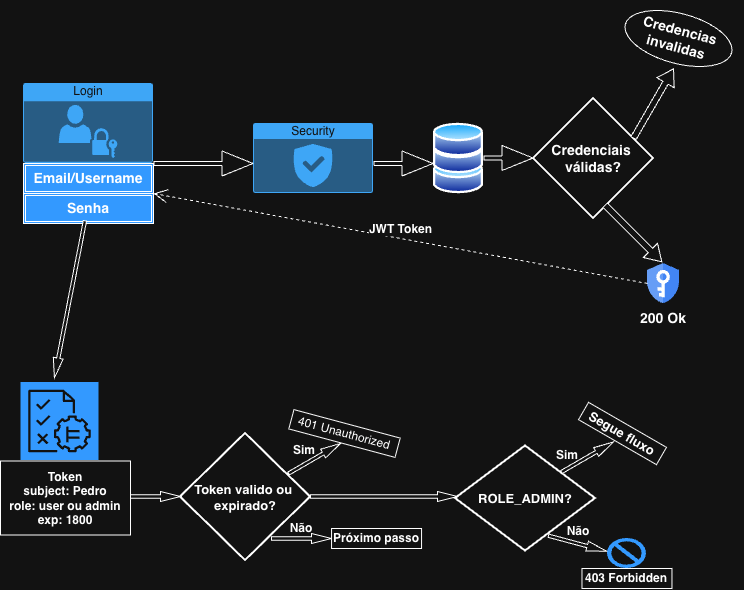

The diagram above was exported from draw.io. Its source (the exported page's mxGraphModel, read from the mxfile embedded in the PNG):
<mxGraphModel dx="1412" dy="708" grid="0" gridSize="10" guides="1" tooltips="1" connect="1" arrows="1" fold="1" page="1" pageScale="1" pageWidth="827" pageHeight="1169" background="light-dark(#ffffff, #121212)" math="0" shadow="0">
  <root>
    <object label="" id="0">
      <mxCell />
    </object>
    <mxCell id="1" parent="0" />
    <mxCell id="P5L57Y01bk_rwPx5And7-81" connectable="0" parent="1" style="group" value="" vertex="1">
      <mxGeometry height="575" width="743" x="60" y="90" as="geometry" />
    </mxCell>
    <mxCell id="P5L57Y01bk_rwPx5And7-49" connectable="0" parent="P5L57Y01bk_rwPx5And7-81" style="group" value="" vertex="1">
      <mxGeometry height="350" width="720" x="23" as="geometry" />
    </mxCell>
    <mxCell id="P5L57Y01bk_rwPx5And7-38" connectable="0" parent="P5L57Y01bk_rwPx5And7-49" style="group" value="" vertex="1">
      <mxGeometry height="320" width="720" y="30" as="geometry" />
    </mxCell>
    <mxCell id="P5L57Y01bk_rwPx5And7-37" connectable="0" parent="P5L57Y01bk_rwPx5And7-38" style="group" value="" vertex="1">
      <mxGeometry height="262.14" width="670" y="40" as="geometry" />
    </mxCell>
    <mxCell id="P5L57Y01bk_rwPx5And7-13" connectable="0" parent="P5L57Y01bk_rwPx5And7-37" style="group" value="" vertex="1">
      <mxGeometry height="140" width="130" as="geometry" />
    </mxCell>
    <mxCell id="P5L57Y01bk_rwPx5And7-10" parent="P5L57Y01bk_rwPx5And7-13" style="html=1;whiteSpace=wrap;strokeColor=none;fillColor=#0079D6;labelPosition=center;verticalLabelPosition=middle;verticalAlign=top;align=center;fontSize=12;outlineConnect=0;spacingTop=-6;fontColor=#FFFFFF;sketch=0;shape=mxgraph.sitemap.login;" value="Login" vertex="1">
      <mxGeometry height="80" width="130" as="geometry" />
    </mxCell>
    <mxCell id="P5L57Y01bk_rwPx5And7-11" parent="P5L57Y01bk_rwPx5And7-13" style="shape=ext;double=1;rounded=0;whiteSpace=wrap;html=1;fontColor=default;labelBackgroundColor=none;fillColor=light-dark(#FFFFFF,#3399FF);" value="&lt;font style=&quot;font-size: 14px;&quot;&gt;&lt;b&gt;Email/Username&lt;/b&gt;&lt;/font&gt;" vertex="1">
      <mxGeometry height="30" width="130" y="80" as="geometry" />
    </mxCell>
    <mxCell id="P5L57Y01bk_rwPx5And7-12" parent="P5L57Y01bk_rwPx5And7-13" style="shape=ext;double=1;rounded=0;whiteSpace=wrap;html=1;fontColor=default;labelBackgroundColor=none;labelBorderColor=none;strokeColor=light-dark(#FFFFFF,#FFFFFF);fillColor=light-dark(#FFFFFF,#3399FF);" value="&lt;font style=&quot;font-size: 14px;&quot;&gt;&lt;b&gt;Senha&lt;/b&gt;&lt;/font&gt;" vertex="1">
      <mxGeometry height="30" width="130" y="110" as="geometry" />
    </mxCell>
    <mxCell id="P5L57Y01bk_rwPx5And7-14" parent="P5L57Y01bk_rwPx5And7-37" style="html=1;whiteSpace=wrap;strokeColor=none;fillColor=#0079D6;labelPosition=center;verticalLabelPosition=middle;verticalAlign=top;align=center;fontSize=12;outlineConnect=0;spacingTop=-6;fontColor=#FFFFFF;sketch=0;shape=mxgraph.sitemap.security;" value="Security" vertex="1">
      <mxGeometry height="70" width="120" x="230" y="40" as="geometry" />
    </mxCell>
    <mxCell id="P5L57Y01bk_rwPx5And7-16" edge="1" parent="P5L57Y01bk_rwPx5And7-37" style="edgeStyle=none;orthogonalLoop=1;jettySize=auto;html=1;shape=flexArrow;rounded=1;startSize=8;endSize=10;width=4;" value="">
      <mxGeometry relative="1" width="100" as="geometry">
        <Array as="points" />
        <mxPoint x="130" y="80" as="sourcePoint" />
        <mxPoint x="230" y="80" as="targetPoint" />
      </mxGeometry>
    </mxCell>
    <mxCell id="P5L57Y01bk_rwPx5And7-21" connectable="0" parent="P5L57Y01bk_rwPx5And7-37" style="group" value="" vertex="1">
      <mxGeometry height="74" width="50" x="410" y="38" as="geometry" />
    </mxCell>
    <mxCell id="P5L57Y01bk_rwPx5And7-18" parent="P5L57Y01bk_rwPx5And7-21" style="image;aspect=fixed;perimeter=ellipsePerimeter;html=1;align=center;shadow=0;dashed=0;spacingTop=3;image=img/lib/active_directory/database.svg;" value="" vertex="1">
      <mxGeometry height="37" width="50" y="37" as="geometry" />
    </mxCell>
    <mxCell id="P5L57Y01bk_rwPx5And7-19" parent="P5L57Y01bk_rwPx5And7-21" style="image;aspect=fixed;perimeter=ellipsePerimeter;html=1;align=center;shadow=0;dashed=0;spacingTop=3;image=img/lib/active_directory/database.svg;" value="" vertex="1">
      <mxGeometry height="37" width="50" y="17" as="geometry" />
    </mxCell>
    <mxCell id="P5L57Y01bk_rwPx5And7-20" parent="P5L57Y01bk_rwPx5And7-21" style="image;aspect=fixed;perimeter=ellipsePerimeter;html=1;align=center;shadow=0;dashed=0;spacingTop=3;image=img/lib/active_directory/database.svg;" value="" vertex="1">
      <mxGeometry height="37" width="50" as="geometry" />
    </mxCell>
    <mxCell id="P5L57Y01bk_rwPx5And7-22" edge="1" parent="P5L57Y01bk_rwPx5And7-37" style="edgeStyle=none;orthogonalLoop=1;jettySize=auto;html=1;shape=flexArrow;rounded=1;startSize=8;endSize=10;width=4;" value="">
      <mxGeometry relative="1" width="100" as="geometry">
        <Array as="points" />
        <mxPoint x="350" y="80" as="sourcePoint" />
        <mxPoint x="410" y="80" as="targetPoint" />
      </mxGeometry>
    </mxCell>
    <mxCell id="P5L57Y01bk_rwPx5And7-25" parent="P5L57Y01bk_rwPx5And7-37" style="strokeWidth=2;html=1;shape=mxgraph.flowchart.decision;whiteSpace=wrap;container=1;" value="&lt;font style=&quot;font-size: 14px;&quot;&gt;&lt;b&gt;Credenciais&amp;nbsp;&lt;br&gt;válidas?&lt;/b&gt;&lt;/font&gt;" vertex="1">
      <mxGeometry height="120" width="120" x="510" y="15" as="geometry" />
    </mxCell>
    <mxCell id="P5L57Y01bk_rwPx5And7-26" edge="1" parent="P5L57Y01bk_rwPx5And7-37" style="edgeStyle=none;orthogonalLoop=1;jettySize=auto;html=1;shape=flexArrow;rounded=1;startSize=8;endSize=10;width=4;" value="">
      <mxGeometry relative="1" width="100" as="geometry">
        <Array as="points" />
        <mxPoint x="460" y="74.5" as="sourcePoint" />
        <mxPoint x="510" y="74.5" as="targetPoint" />
      </mxGeometry>
    </mxCell>
    <mxCell id="P5L57Y01bk_rwPx5And7-27" parent="P5L57Y01bk_rwPx5And7-37" style="shape=singleArrow;whiteSpace=wrap;html=1;rotation=45;" value="" vertex="1">
      <mxGeometry height="20" width="80" x="570" y="140" as="geometry" />
    </mxCell>
    <mxCell id="P5L57Y01bk_rwPx5And7-31" connectable="0" parent="P5L57Y01bk_rwPx5And7-37" style="group" value="" vertex="1">
      <mxGeometry height="80" width="60" x="610" y="180" as="geometry" />
    </mxCell>
    <mxCell id="P5L57Y01bk_rwPx5And7-29" parent="P5L57Y01bk_rwPx5And7-31" style="editableCssRules=.*;html=1;shape=image;verticalLabelPosition=bottom;labelBackgroundColor=#ffffff;verticalAlign=top;aspect=fixed;imageAspect=0;image=data:image/svg+xml,(base64 omitted: 1220 chars);" value="" vertex="1">
      <mxGeometry height="40" width="32" x="14" as="geometry" />
    </mxCell>
    <mxCell id="P5L57Y01bk_rwPx5And7-30" parent="P5L57Y01bk_rwPx5And7-31" style="text;html=1;whiteSpace=wrap;strokeColor=none;fillColor=none;align=center;verticalAlign=middle;rounded=0;fontSize=14;fontStyle=1" value="&lt;div&gt;200 Ok&lt;/div&gt;" vertex="1">
      <mxGeometry height="30" width="60" y="40" as="geometry" />
    </mxCell>
    <mxCell id="P5L57Y01bk_rwPx5And7-34" parent="P5L57Y01bk_rwPx5And7-37" style="shape=singleArrow;whiteSpace=wrap;html=1;rotation=-60;" value="" vertex="1">
      <mxGeometry height="20" width="80" x="589.9953390593274" y="9.995339059327364" as="geometry" />
    </mxCell>
    <mxCell id="P5L57Y01bk_rwPx5And7-47" edge="1" parent="P5L57Y01bk_rwPx5And7-37" source="P5L57Y01bk_rwPx5And7-29" style="edgeStyle=none;html=1;endArrow=open;endSize=12;dashed=1;verticalAlign=bottom;rounded=0;exitX=0;exitY=0.5;exitDx=0;exitDy=0;" value="&lt;font style=&quot;font-size: 12px;&quot;&gt;&lt;b&gt;JWT Token&lt;/b&gt;&lt;/font&gt;">
      <mxGeometry relative="1" width="160" as="geometry">
        <mxPoint x="330" y="190" as="sourcePoint" />
        <mxPoint x="130" y="110" as="targetPoint" />
      </mxGeometry>
    </mxCell>
    <mxCell id="P5L57Y01bk_rwPx5And7-80" parent="P5L57Y01bk_rwPx5And7-37" style="html=1;shadow=0;dashed=0;align=center;verticalAlign=middle;shape=mxgraph.arrows2.arrow;dy=0.67;dx=20;notch=0;rotation=101;" value="" vertex="1">
      <mxGeometry height="10" width="160" x="-33.81" y="210.79" as="geometry" />
    </mxCell>
    <mxCell id="P5L57Y01bk_rwPx5And7-36" parent="P5L57Y01bk_rwPx5And7-49" style="ellipse;whiteSpace=wrap;html=1;align=center;newEdgeStyle={&quot;edgeStyle&quot;:&quot;entityRelationEdgeStyle&quot;,&quot;startArrow&quot;:&quot;none&quot;,&quot;endArrow&quot;:&quot;none&quot;,&quot;segment&quot;:10,&quot;curved&quot;:1,&quot;sourcePerimeterSpacing&quot;:0,&quot;targetPerimeterSpacing&quot;:0};treeFolding=1;treeMoving=1;container=1;rotation=15;" value="&lt;font style=&quot;font-size: 14px;&quot;&gt;&lt;b&gt;Credencias invalidas&lt;/b&gt;&lt;/font&gt;" vertex="1">
      <mxGeometry height="50" width="110" x="600" as="geometry" />
    </mxCell>
    <mxCell id="P5L57Y01bk_rwPx5And7-79" connectable="0" parent="P5L57Y01bk_rwPx5And7-81" style="group" value="" vertex="1">
      <mxGeometry height="206.5" width="671.47" y="368.5" as="geometry" />
    </mxCell>
    <mxCell id="P5L57Y01bk_rwPx5And7-54" connectable="0" parent="P5L57Y01bk_rwPx5And7-79" style="group" value="" vertex="1">
      <mxGeometry height="153" width="130" as="geometry" />
    </mxCell>
    <mxCell id="P5L57Y01bk_rwPx5And7-51" parent="P5L57Y01bk_rwPx5And7-54" style="sketch=0;points=[[0,0,0],[0.25,0,0],[0.5,0,0],[0.75,0,0],[1,0,0],[0,1,0],[0.25,1,0],[0.5,1,0],[0.75,1,0],[1,1,0],[0,0.25,0],[0,0.5,0],[0,0.75,0],[1,0.25,0],[1,0.5,0],[1,0.75,0]];outlineConnect=0;fontColor=#232F3E;fillColor=light-dark(#FFFFFF,#3399FF);strokeColor=#ffffff;dashed=0;verticalLabelPosition=bottom;verticalAlign=top;align=center;html=1;fontSize=12;fontStyle=0;aspect=fixed;shape=mxgraph.aws4.resourceIcon;resIcon=mxgraph.aws4.verified_permissions;" value="" vertex="1">
      <mxGeometry height="78" width="78" x="20" as="geometry" />
    </mxCell>
    <mxCell id="P5L57Y01bk_rwPx5And7-53" parent="P5L57Y01bk_rwPx5And7-54" style="whiteSpace=wrap;html=1;fillColor=#FFFFFF;fillStyle=auto;" value="&lt;b&gt;Token&lt;br&gt;subject: Pedro&lt;br&gt;role: user ou admin&lt;br&gt;exp:&amp;nbsp;1800&lt;/b&gt;" vertex="1">
      <mxGeometry height="74" width="130" y="79" as="geometry" />
    </mxCell>
    <mxCell id="P5L57Y01bk_rwPx5And7-74" connectable="0" parent="P5L57Y01bk_rwPx5And7-79" style="group" value="" vertex="1">
      <mxGeometry height="165" width="214.47000000000003" x="457" y="41.5" as="geometry" />
    </mxCell>
    <mxCell id="P5L57Y01bk_rwPx5And7-65" parent="P5L57Y01bk_rwPx5And7-74" style="strokeWidth=2;html=1;shape=mxgraph.flowchart.decision;whiteSpace=wrap;" value="&lt;font style=&quot;font-size: 13px;&quot;&gt;&lt;b&gt;ROLE_ADMIN?&lt;br&gt;&lt;/b&gt;&lt;/font&gt;" vertex="1">
      <mxGeometry height="105" width="140" x="-2" y="22.5" as="geometry" />
    </mxCell>
    <mxCell id="P5L57Y01bk_rwPx5And7-66" parent="P5L57Y01bk_rwPx5And7-74" style="html=1;shadow=0;dashed=0;align=center;verticalAlign=middle;shape=mxgraph.arrows2.arrow;dy=0.67;dx=20;notch=0;rotation=-30;" value="" vertex="1">
      <mxGeometry height="10" width="60" x="100.00076211353314" y="28.500127018922228" as="geometry" />
    </mxCell>
    <mxCell id="P5L57Y01bk_rwPx5And7-67" parent="P5L57Y01bk_rwPx5And7-74" style="text;html=1;whiteSpace=wrap;strokeColor=none;fillColor=none;align=center;verticalAlign=middle;rounded=0;" value="&lt;b&gt;Sim&lt;/b&gt;" vertex="1">
      <mxGeometry height="30" width="60" x="80" y="17" as="geometry" />
    </mxCell>
    <mxCell id="P5L57Y01bk_rwPx5And7-68" parent="P5L57Y01bk_rwPx5And7-74" style="whiteSpace=wrap;html=1;rotation=30;" value="&lt;font style=&quot;font-size: 13px;&quot;&gt;&lt;b&gt;Segue fluxo&lt;/b&gt;&lt;/font&gt;" vertex="1">
      <mxGeometry height="20" width="90" x="120" as="geometry" />
    </mxCell>
    <mxCell id="P5L57Y01bk_rwPx5And7-69" parent="P5L57Y01bk_rwPx5And7-74" style="html=1;shadow=0;dashed=0;align=center;verticalAlign=middle;shape=mxgraph.arrows2.arrow;dy=0.67;dx=20;notch=0;rotation=15;" value="" vertex="1">
      <mxGeometry height="10" width="60" x="90.00076211353314" y="115.00012701892217" as="geometry" />
    </mxCell>
    <mxCell id="P5L57Y01bk_rwPx5And7-71" parent="P5L57Y01bk_rwPx5And7-74" style="shape=mxgraph.signs.safety.no;html=1;pointerEvents=1;fillColor=light-dark(#000000, #3399ff);strokeColor=none;verticalLabelPosition=bottom;verticalAlign=top;align=center;" value="" vertex="1">
      <mxGeometry height="30" width="38.95" x="150" y="115" as="geometry" />
    </mxCell>
    <mxCell id="P5L57Y01bk_rwPx5And7-72" parent="P5L57Y01bk_rwPx5And7-74" style="text;html=1;whiteSpace=wrap;strokeColor=none;fillColor=none;align=center;verticalAlign=middle;rounded=0;" value="&lt;b&gt;Não&lt;/b&gt;" vertex="1">
      <mxGeometry height="30" width="60" x="91" y="93" as="geometry" />
    </mxCell>
    <mxCell id="P5L57Y01bk_rwPx5And7-73" parent="P5L57Y01bk_rwPx5And7-74" style="whiteSpace=wrap;html=1;" value="&lt;b&gt;403 Forbidden&lt;/b&gt;" vertex="1">
      <mxGeometry height="20" width="90" x="124.47000000000003" y="145" as="geometry" />
    </mxCell>
    <mxCell id="P5L57Y01bk_rwPx5And7-75" connectable="0" parent="P5L57Y01bk_rwPx5And7-79" style="group" value="" vertex="1">
      <mxGeometry height="137" width="241.05" x="180" y="41.5" as="geometry" />
    </mxCell>
    <mxCell id="P5L57Y01bk_rwPx5And7-55" parent="P5L57Y01bk_rwPx5And7-75" style="strokeWidth=2;html=1;shape=mxgraph.flowchart.decision;whiteSpace=wrap;" value="&lt;font style=&quot;font-size: 13px;&quot;&gt;&lt;b&gt;Token valido ou&amp;nbsp;&lt;br&gt;expirado?&lt;/b&gt;&lt;/font&gt;" vertex="1">
      <mxGeometry height="127" width="130" y="10" as="geometry" />
    </mxCell>
    <mxCell id="P5L57Y01bk_rwPx5And7-56" parent="P5L57Y01bk_rwPx5And7-75" style="html=1;shadow=0;dashed=0;align=center;verticalAlign=middle;shape=mxgraph.arrows2.arrow;dy=0.67;dx=20;notch=0;rotation=0;" value="" vertex="1">
      <mxGeometry height="10" width="60" x="91.05000000000001" y="110" as="geometry" />
    </mxCell>
    <mxCell id="P5L57Y01bk_rwPx5And7-60" parent="P5L57Y01bk_rwPx5And7-75" style="whiteSpace=wrap;html=1;" value="&lt;b&gt;Próximo passo&lt;/b&gt;" vertex="1">
      <mxGeometry height="20" width="90" x="151.05" y="105" as="geometry" />
    </mxCell>
    <mxCell id="P5L57Y01bk_rwPx5And7-61" parent="P5L57Y01bk_rwPx5And7-75" style="html=1;shadow=0;dashed=0;align=center;verticalAlign=middle;shape=mxgraph.arrows2.arrow;dy=0.67;dx=20;notch=0;rotation=-30;" value="" vertex="1">
      <mxGeometry height="10" width="60" x="104" y="30" as="geometry" />
    </mxCell>
    <mxCell id="P5L57Y01bk_rwPx5And7-62" parent="P5L57Y01bk_rwPx5And7-75" style="whiteSpace=wrap;html=1;rotation=15;" value="401 Unauthorized" vertex="1">
      <mxGeometry height="20" width="110" x="109" as="geometry" />
    </mxCell>
    <mxCell id="P5L57Y01bk_rwPx5And7-63" parent="P5L57Y01bk_rwPx5And7-75" style="text;html=1;whiteSpace=wrap;strokeColor=none;fillColor=none;align=center;verticalAlign=middle;rounded=0;" value="&lt;b&gt;Sim&lt;/b&gt;" vertex="1">
      <mxGeometry height="30" width="60" x="94.05000000000001" y="12" as="geometry" />
    </mxCell>
    <mxCell id="P5L57Y01bk_rwPx5And7-64" parent="P5L57Y01bk_rwPx5And7-75" style="text;html=1;whiteSpace=wrap;strokeColor=none;fillColor=none;align=center;verticalAlign=middle;rounded=0;" value="&lt;b&gt;Não&lt;/b&gt;" vertex="1">
      <mxGeometry height="30" width="60" x="91.05000000000001" y="90" as="geometry" />
    </mxCell>
    <mxCell id="P5L57Y01bk_rwPx5And7-77" parent="P5L57Y01bk_rwPx5And7-79" style="html=1;shadow=0;dashed=0;align=center;verticalAlign=middle;shape=mxgraph.arrows2.arrow;dy=0.67;dx=20;notch=0;" value="" vertex="1">
      <mxGeometry height="10" width="50" x="130" y="109.5" as="geometry" />
    </mxCell>
    <mxCell id="P5L57Y01bk_rwPx5And7-78" parent="P5L57Y01bk_rwPx5And7-79" style="html=1;shadow=0;dashed=0;align=center;verticalAlign=middle;shape=mxgraph.arrows2.arrow;dy=0.67;dx=20;notch=0;" value="" vertex="1">
      <mxGeometry height="10" width="147" x="310" y="109.5" as="geometry" />
    </mxCell>
  </root>
</mxGraphModel>